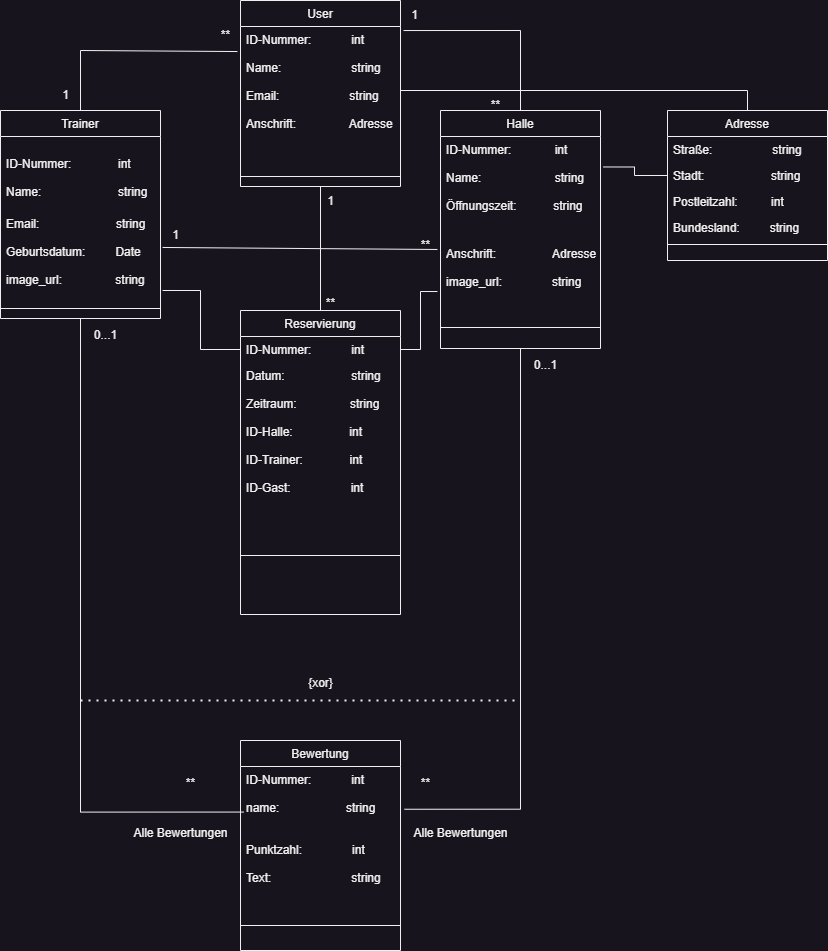

The diagram above was exported from draw.io. Its source (the exported page's mxGraphModel, read from the mxfile embedded in the PNG):
<mxGraphModel dx="1434" dy="844" grid="1" gridSize="10" guides="1" tooltips="1" connect="1" arrows="1" fold="1" page="1" pageScale="1" pageWidth="827" pageHeight="1169" math="0" shadow="0">
  <root>
    <mxCell id="WIyWlLk6GJQsqaUBKTNV-0" />
    <mxCell id="WIyWlLk6GJQsqaUBKTNV-1" parent="WIyWlLk6GJQsqaUBKTNV-0" />
    <mxCell id="zkfFHV4jXpPFQw0GAbJ--0" value="Halle" style="swimlane;fontStyle=0;align=center;verticalAlign=top;childLayout=stackLayout;horizontal=1;startSize=26;horizontalStack=0;resizeParent=1;resizeLast=0;collapsible=1;marginBottom=0;rounded=0;shadow=0;strokeWidth=1;" parent="WIyWlLk6GJQsqaUBKTNV-1" vertex="1">
      <mxGeometry x="440" y="150" width="160" height="238" as="geometry">
        <mxRectangle x="230" y="140" width="160" height="26" as="alternateBounds" />
      </mxGeometry>
    </mxCell>
    <mxCell id="zkfFHV4jXpPFQw0GAbJ--2" value="ID-Nummer:             int&#10;&#10;Name:                      string&#10;&#10;Öffnungszeit:           string&#10;&#10;&#10;" style="text;align=left;verticalAlign=top;spacingLeft=4;spacingRight=4;overflow=hidden;rotatable=0;points=[[0,0.5],[1,0.5]];portConstraint=eastwest;rounded=0;shadow=0;html=0;" parent="zkfFHV4jXpPFQw0GAbJ--0" vertex="1">
      <mxGeometry y="26" width="160" height="104" as="geometry" />
    </mxCell>
    <mxCell id="zkfFHV4jXpPFQw0GAbJ--5" value="Anschrift:                 Adresse&#10;&#10;image_url:               string" style="text;align=left;verticalAlign=top;spacingLeft=4;spacingRight=4;overflow=hidden;rotatable=0;points=[[0,0.5],[1,0.5]];portConstraint=eastwest;" parent="zkfFHV4jXpPFQw0GAbJ--0" vertex="1">
      <mxGeometry y="130" width="160" height="66" as="geometry" />
    </mxCell>
    <mxCell id="zkfFHV4jXpPFQw0GAbJ--4" value="" style="line;html=1;strokeWidth=1;align=left;verticalAlign=middle;spacingTop=-1;spacingLeft=3;spacingRight=3;rotatable=0;labelPosition=right;points=[];portConstraint=eastwest;" parent="zkfFHV4jXpPFQw0GAbJ--0" vertex="1">
      <mxGeometry y="196" width="160" height="42" as="geometry" />
    </mxCell>
    <mxCell id="pmF_sSyVfRtCo5sMsE6q-18" style="edgeStyle=orthogonalEdgeStyle;rounded=0;orthogonalLoop=1;jettySize=auto;html=1;entryX=0.5;entryY=0;entryDx=0;entryDy=0;endArrow=none;endFill=0;" parent="WIyWlLk6GJQsqaUBKTNV-1" source="zkfFHV4jXpPFQw0GAbJ--6" target="zkfFHV4jXpPFQw0GAbJ--17" edge="1">
      <mxGeometry relative="1" as="geometry">
        <Array as="points">
          <mxPoint x="747" y="130" />
        </Array>
      </mxGeometry>
    </mxCell>
    <mxCell id="SGc4ZQadHgqYDZFhqfuT-8" style="edgeStyle=orthogonalEdgeStyle;rounded=0;orthogonalLoop=1;jettySize=auto;html=1;entryX=0.55;entryY=0.003;entryDx=0;entryDy=0;endArrow=none;endFill=0;entryPerimeter=0;" parent="WIyWlLk6GJQsqaUBKTNV-1" source="zkfFHV4jXpPFQw0GAbJ--6" target="pmF_sSyVfRtCo5sMsE6q-24" edge="1">
      <mxGeometry relative="1" as="geometry">
        <Array as="points">
          <mxPoint x="320" y="351" />
        </Array>
      </mxGeometry>
    </mxCell>
    <mxCell id="zkfFHV4jXpPFQw0GAbJ--6" value="User" style="swimlane;fontStyle=0;align=center;verticalAlign=top;childLayout=stackLayout;horizontal=1;startSize=26;horizontalStack=0;resizeParent=1;resizeLast=0;collapsible=1;marginBottom=0;rounded=0;shadow=0;strokeWidth=1;" parent="WIyWlLk6GJQsqaUBKTNV-1" vertex="1">
      <mxGeometry x="240" y="40" width="160" height="186" as="geometry">
        <mxRectangle x="130" y="380" width="160" height="26" as="alternateBounds" />
      </mxGeometry>
    </mxCell>
    <mxCell id="zkfFHV4jXpPFQw0GAbJ--8" value="ID-Nummer:            int  &#10;&#10;Name:                     string&#10;&#10;Email:                     string&#10;&#10;" style="text;align=left;verticalAlign=top;spacingLeft=4;spacingRight=4;overflow=hidden;rotatable=0;points=[[0,0.5],[1,0.5]];portConstraint=eastwest;rounded=0;shadow=0;html=0;" parent="zkfFHV4jXpPFQw0GAbJ--6" vertex="1">
      <mxGeometry y="26" width="160" height="84" as="geometry" />
    </mxCell>
    <mxCell id="zkfFHV4jXpPFQw0GAbJ--10" value="Anschrift:                Adresse " style="text;align=left;verticalAlign=top;spacingLeft=4;spacingRight=4;overflow=hidden;rotatable=0;points=[[0,0.5],[1,0.5]];portConstraint=eastwest;fontStyle=0" parent="zkfFHV4jXpPFQw0GAbJ--6" vertex="1">
      <mxGeometry y="110" width="160" height="56" as="geometry" />
    </mxCell>
    <mxCell id="zkfFHV4jXpPFQw0GAbJ--9" value="" style="line;html=1;strokeWidth=1;align=left;verticalAlign=middle;spacingTop=-1;spacingLeft=3;spacingRight=3;rotatable=0;labelPosition=right;points=[];portConstraint=eastwest;" parent="zkfFHV4jXpPFQw0GAbJ--6" vertex="1">
      <mxGeometry y="166" width="160" height="20" as="geometry" />
    </mxCell>
    <mxCell id="zkfFHV4jXpPFQw0GAbJ--17" value="Adresse" style="swimlane;fontStyle=0;align=center;verticalAlign=top;childLayout=stackLayout;horizontal=1;startSize=26;horizontalStack=0;resizeParent=1;resizeLast=0;collapsible=1;marginBottom=0;rounded=0;shadow=0;strokeWidth=1;" parent="WIyWlLk6GJQsqaUBKTNV-1" vertex="1">
      <mxGeometry x="667" y="150" width="160" height="150" as="geometry">
        <mxRectangle x="550" y="140" width="160" height="26" as="alternateBounds" />
      </mxGeometry>
    </mxCell>
    <mxCell id="zkfFHV4jXpPFQw0GAbJ--18" value="Straße:                  string" style="text;align=left;verticalAlign=top;spacingLeft=4;spacingRight=4;overflow=hidden;rotatable=0;points=[[0,0.5],[1,0.5]];portConstraint=eastwest;" parent="zkfFHV4jXpPFQw0GAbJ--17" vertex="1">
      <mxGeometry y="26" width="160" height="26" as="geometry" />
    </mxCell>
    <mxCell id="zkfFHV4jXpPFQw0GAbJ--19" value="Stadt:                    string" style="text;align=left;verticalAlign=top;spacingLeft=4;spacingRight=4;overflow=hidden;rotatable=0;points=[[0,0.5],[1,0.5]];portConstraint=eastwest;rounded=0;shadow=0;html=0;" parent="zkfFHV4jXpPFQw0GAbJ--17" vertex="1">
      <mxGeometry y="52" width="160" height="26" as="geometry" />
    </mxCell>
    <mxCell id="zkfFHV4jXpPFQw0GAbJ--21" value="Postleitzahl:          int" style="text;align=left;verticalAlign=top;spacingLeft=4;spacingRight=4;overflow=hidden;rotatable=0;points=[[0,0.5],[1,0.5]];portConstraint=eastwest;rounded=0;shadow=0;html=0;" parent="zkfFHV4jXpPFQw0GAbJ--17" vertex="1">
      <mxGeometry y="78" width="160" height="26" as="geometry" />
    </mxCell>
    <mxCell id="zkfFHV4jXpPFQw0GAbJ--22" value="Bundesland:         string" style="text;align=left;verticalAlign=top;spacingLeft=4;spacingRight=4;overflow=hidden;rotatable=0;points=[[0,0.5],[1,0.5]];portConstraint=eastwest;rounded=0;shadow=0;html=0;" parent="zkfFHV4jXpPFQw0GAbJ--17" vertex="1">
      <mxGeometry y="104" width="160" height="26" as="geometry" />
    </mxCell>
    <mxCell id="zkfFHV4jXpPFQw0GAbJ--23" value="" style="line;html=1;strokeWidth=1;align=left;verticalAlign=middle;spacingTop=-1;spacingLeft=3;spacingRight=3;rotatable=0;labelPosition=right;points=[];portConstraint=eastwest;" parent="zkfFHV4jXpPFQw0GAbJ--17" vertex="1">
      <mxGeometry y="130" width="160" height="8" as="geometry" />
    </mxCell>
    <mxCell id="pmF_sSyVfRtCo5sMsE6q-10" value="Trainer" style="swimlane;fontStyle=0;align=center;verticalAlign=top;childLayout=stackLayout;horizontal=1;startSize=26;horizontalStack=0;resizeParent=1;resizeLast=0;collapsible=1;marginBottom=0;rounded=0;shadow=0;strokeWidth=1;" parent="WIyWlLk6GJQsqaUBKTNV-1" vertex="1">
      <mxGeometry y="150" width="160" height="208" as="geometry">
        <mxRectangle x="130" y="380" width="160" height="26" as="alternateBounds" />
      </mxGeometry>
    </mxCell>
    <mxCell id="pmF_sSyVfRtCo5sMsE6q-11" value="&#10;ID-Nummer:              int&#10;&#10;Name:                       string&#10;&#10;&#10;" style="text;align=left;verticalAlign=top;spacingLeft=4;spacingRight=4;overflow=hidden;rotatable=0;points=[[0,0.5],[1,0.5]];portConstraint=eastwest;" parent="pmF_sSyVfRtCo5sMsE6q-10" vertex="1">
      <mxGeometry y="26" width="160" height="74" as="geometry" />
    </mxCell>
    <mxCell id="pmF_sSyVfRtCo5sMsE6q-12" value="Email:                       string&#10;&#10;Geburtsdatum:         Date&#10;&#10;image_url:                string&#10;" style="text;align=left;verticalAlign=top;spacingLeft=4;spacingRight=4;overflow=hidden;rotatable=0;points=[[0,0.5],[1,0.5]];portConstraint=eastwest;rounded=0;shadow=0;html=0;" parent="pmF_sSyVfRtCo5sMsE6q-10" vertex="1">
      <mxGeometry y="100" width="160" height="88" as="geometry" />
    </mxCell>
    <mxCell id="pmF_sSyVfRtCo5sMsE6q-13" value="" style="line;html=1;strokeWidth=1;align=left;verticalAlign=middle;spacingTop=-1;spacingLeft=3;spacingRight=3;rotatable=0;labelPosition=right;points=[];portConstraint=eastwest;" parent="pmF_sSyVfRtCo5sMsE6q-10" vertex="1">
      <mxGeometry y="188" width="160" height="20" as="geometry" />
    </mxCell>
    <mxCell id="pmF_sSyVfRtCo5sMsE6q-24" value="Reservierung" style="swimlane;fontStyle=0;align=center;verticalAlign=top;childLayout=stackLayout;horizontal=1;startSize=26;horizontalStack=0;resizeParent=1;resizeLast=0;collapsible=1;marginBottom=0;rounded=0;shadow=0;strokeWidth=1;" parent="WIyWlLk6GJQsqaUBKTNV-1" vertex="1">
      <mxGeometry x="240" y="350" width="160" height="304" as="geometry">
        <mxRectangle x="130" y="380" width="160" height="26" as="alternateBounds" />
      </mxGeometry>
    </mxCell>
    <mxCell id="pmF_sSyVfRtCo5sMsE6q-25" value="ID-Nummer:            int" style="text;align=left;verticalAlign=top;spacingLeft=4;spacingRight=4;overflow=hidden;rotatable=0;points=[[0,0.5],[1,0.5]];portConstraint=eastwest;" parent="pmF_sSyVfRtCo5sMsE6q-24" vertex="1">
      <mxGeometry y="26" width="160" height="26" as="geometry" />
    </mxCell>
    <mxCell id="pmF_sSyVfRtCo5sMsE6q-26" value="Datum:                    string&#10;&#10;Zeitraum:                string&#10;&#10;ID-Halle:                 int&#10;&#10;ID-Trainer:              int&#10;&#10;ID-Gast:                  int" style="text;align=left;verticalAlign=top;spacingLeft=4;spacingRight=4;overflow=hidden;rotatable=0;points=[[0,0.5],[1,0.5]];portConstraint=eastwest;rounded=0;shadow=0;html=0;" parent="pmF_sSyVfRtCo5sMsE6q-24" vertex="1">
      <mxGeometry y="52" width="160" height="148" as="geometry" />
    </mxCell>
    <mxCell id="pmF_sSyVfRtCo5sMsE6q-27" value="" style="line;html=1;strokeWidth=1;align=left;verticalAlign=middle;spacingTop=-1;spacingLeft=3;spacingRight=3;rotatable=0;labelPosition=right;points=[];portConstraint=eastwest;" parent="pmF_sSyVfRtCo5sMsE6q-24" vertex="1">
      <mxGeometry y="200" width="160" height="90" as="geometry" />
    </mxCell>
    <mxCell id="qvO5_aTfBM72eq69uGLC-3" value="1" style="text;html=1;align=center;verticalAlign=middle;resizable=0;points=[];autosize=1;strokeColor=none;fillColor=none;" parent="WIyWlLk6GJQsqaUBKTNV-1" vertex="1">
      <mxGeometry x="50" y="120" width="30" height="30" as="geometry" />
    </mxCell>
    <mxCell id="qvO5_aTfBM72eq69uGLC-9" value="Bewertung" style="swimlane;fontStyle=0;align=center;verticalAlign=top;childLayout=stackLayout;horizontal=1;startSize=26;horizontalStack=0;resizeParent=1;resizeLast=0;collapsible=1;marginBottom=0;rounded=0;shadow=0;strokeWidth=1;" parent="WIyWlLk6GJQsqaUBKTNV-1" vertex="1">
      <mxGeometry x="240" y="780" width="160" height="210" as="geometry">
        <mxRectangle x="130" y="380" width="160" height="26" as="alternateBounds" />
      </mxGeometry>
    </mxCell>
    <mxCell id="qvO5_aTfBM72eq69uGLC-11" value="ID-Nummer:            int&#10;&#10;name:                    string&#10;&#10;&#10;Punktzahl:               int&#10;&#10;Text:                        string&#10;" style="text;align=left;verticalAlign=top;spacingLeft=4;spacingRight=4;overflow=hidden;rotatable=0;points=[[0,0.5],[1,0.5]];portConstraint=eastwest;rounded=0;shadow=0;html=0;" parent="qvO5_aTfBM72eq69uGLC-9" vertex="1">
      <mxGeometry y="26" width="160" height="134" as="geometry" />
    </mxCell>
    <mxCell id="qvO5_aTfBM72eq69uGLC-12" value="" style="line;html=1;strokeWidth=1;align=left;verticalAlign=middle;spacingTop=-1;spacingLeft=3;spacingRight=3;rotatable=0;labelPosition=right;points=[];portConstraint=eastwest;" parent="qvO5_aTfBM72eq69uGLC-9" vertex="1">
      <mxGeometry y="160" width="160" height="50" as="geometry" />
    </mxCell>
    <mxCell id="SGc4ZQadHgqYDZFhqfuT-7" style="edgeStyle=orthogonalEdgeStyle;rounded=0;orthogonalLoop=1;jettySize=auto;html=1;entryX=1.019;entryY=0.293;entryDx=0;entryDy=0;entryPerimeter=0;endArrow=none;endFill=0;" parent="WIyWlLk6GJQsqaUBKTNV-1" source="zkfFHV4jXpPFQw0GAbJ--19" target="zkfFHV4jXpPFQw0GAbJ--2" edge="1">
      <mxGeometry relative="1" as="geometry">
        <Array as="points">
          <mxPoint x="634" y="215" />
          <mxPoint x="634" y="207" />
        </Array>
      </mxGeometry>
    </mxCell>
    <mxCell id="SGc4ZQadHgqYDZFhqfuT-10" value="**" style="text;html=1;align=center;verticalAlign=middle;resizable=0;points=[];autosize=1;strokeColor=none;fillColor=none;" parent="WIyWlLk6GJQsqaUBKTNV-1" vertex="1">
      <mxGeometry x="315" y="328" width="30" height="30" as="geometry" />
    </mxCell>
    <mxCell id="SGc4ZQadHgqYDZFhqfuT-11" style="edgeStyle=orthogonalEdgeStyle;rounded=0;orthogonalLoop=1;jettySize=auto;html=1;entryX=1.013;entryY=0.909;entryDx=0;entryDy=0;entryPerimeter=0;endArrow=none;endFill=0;" parent="WIyWlLk6GJQsqaUBKTNV-1" source="pmF_sSyVfRtCo5sMsE6q-25" target="pmF_sSyVfRtCo5sMsE6q-12" edge="1">
      <mxGeometry relative="1" as="geometry" />
    </mxCell>
    <mxCell id="SGc4ZQadHgqYDZFhqfuT-12" style="edgeStyle=orthogonalEdgeStyle;rounded=0;orthogonalLoop=1;jettySize=auto;html=1;entryX=-0.019;entryY=0.773;entryDx=0;entryDy=0;entryPerimeter=0;endArrow=none;endFill=0;" parent="WIyWlLk6GJQsqaUBKTNV-1" source="pmF_sSyVfRtCo5sMsE6q-25" target="zkfFHV4jXpPFQw0GAbJ--5" edge="1">
      <mxGeometry relative="1" as="geometry" />
    </mxCell>
    <mxCell id="aJcMSssZuoDXMt2ELIzL-0" style="edgeStyle=orthogonalEdgeStyle;rounded=0;orthogonalLoop=1;jettySize=auto;html=1;entryX=0.019;entryY=0.34;entryDx=0;entryDy=0;entryPerimeter=0;endArrow=none;endFill=0;" parent="WIyWlLk6GJQsqaUBKTNV-1" source="pmF_sSyVfRtCo5sMsE6q-10" target="qvO5_aTfBM72eq69uGLC-11" edge="1">
      <mxGeometry relative="1" as="geometry" />
    </mxCell>
    <mxCell id="aJcMSssZuoDXMt2ELIzL-1" style="edgeStyle=orthogonalEdgeStyle;rounded=0;orthogonalLoop=1;jettySize=auto;html=1;entryX=1.025;entryY=0.319;entryDx=0;entryDy=0;entryPerimeter=0;endArrow=none;endFill=0;" parent="WIyWlLk6GJQsqaUBKTNV-1" source="zkfFHV4jXpPFQw0GAbJ--0" target="qvO5_aTfBM72eq69uGLC-11" edge="1">
      <mxGeometry relative="1" as="geometry" />
    </mxCell>
    <mxCell id="aJcMSssZuoDXMt2ELIzL-2" value="" style="endArrow=none;dashed=1;html=1;dashPattern=1 3;strokeWidth=2;rounded=0;" parent="WIyWlLk6GJQsqaUBKTNV-1" edge="1">
      <mxGeometry width="50" height="50" relative="1" as="geometry">
        <mxPoint x="80" y="740" as="sourcePoint" />
        <mxPoint x="520" y="740" as="targetPoint" />
      </mxGeometry>
    </mxCell>
    <mxCell id="aJcMSssZuoDXMt2ELIzL-3" value="{xor}" style="text;html=1;align=center;verticalAlign=middle;resizable=0;points=[];autosize=1;strokeColor=none;fillColor=none;" parent="WIyWlLk6GJQsqaUBKTNV-1" vertex="1">
      <mxGeometry x="295" y="708" width="50" height="30" as="geometry" />
    </mxCell>
    <mxCell id="aJcMSssZuoDXMt2ELIzL-4" value="0...1" style="text;html=1;align=center;verticalAlign=middle;resizable=0;points=[];autosize=1;strokeColor=none;fillColor=none;" parent="WIyWlLk6GJQsqaUBKTNV-1" vertex="1">
      <mxGeometry x="80" y="360" width="50" height="30" as="geometry" />
    </mxCell>
    <mxCell id="aJcMSssZuoDXMt2ELIzL-5" value="**" style="text;html=1;align=center;verticalAlign=middle;resizable=0;points=[];autosize=1;strokeColor=none;fillColor=none;" parent="WIyWlLk6GJQsqaUBKTNV-1" vertex="1">
      <mxGeometry x="175" y="808" width="30" height="30" as="geometry" />
    </mxCell>
    <mxCell id="aJcMSssZuoDXMt2ELIzL-6" value="**" style="text;html=1;align=center;verticalAlign=middle;resizable=0;points=[];autosize=1;strokeColor=none;fillColor=none;" parent="WIyWlLk6GJQsqaUBKTNV-1" vertex="1">
      <mxGeometry x="410" y="808" width="30" height="30" as="geometry" />
    </mxCell>
    <mxCell id="aJcMSssZuoDXMt2ELIzL-8" value="" style="endArrow=none;html=1;rounded=0;entryX=-0.019;entryY=0.298;entryDx=0;entryDy=0;entryPerimeter=0;exitX=0.5;exitY=0;exitDx=0;exitDy=0;" parent="WIyWlLk6GJQsqaUBKTNV-1" source="pmF_sSyVfRtCo5sMsE6q-10" target="zkfFHV4jXpPFQw0GAbJ--8" edge="1">
      <mxGeometry width="50" height="50" relative="1" as="geometry">
        <mxPoint x="390" y="350" as="sourcePoint" />
        <mxPoint x="440" y="300" as="targetPoint" />
        <Array as="points">
          <mxPoint x="80" y="90" />
        </Array>
      </mxGeometry>
    </mxCell>
    <mxCell id="aJcMSssZuoDXMt2ELIzL-9" value="**" style="text;html=1;align=center;verticalAlign=middle;resizable=0;points=[];autosize=1;strokeColor=none;fillColor=none;" parent="WIyWlLk6GJQsqaUBKTNV-1" vertex="1">
      <mxGeometry x="210" y="60" width="30" height="30" as="geometry" />
    </mxCell>
    <mxCell id="aJcMSssZuoDXMt2ELIzL-12" value="Alle Bewertungen" style="text;html=1;align=center;verticalAlign=middle;resizable=0;points=[];autosize=1;strokeColor=none;fillColor=none;" parent="WIyWlLk6GJQsqaUBKTNV-1" vertex="1">
      <mxGeometry x="120" y="858" width="120" height="30" as="geometry" />
    </mxCell>
    <mxCell id="aJcMSssZuoDXMt2ELIzL-13" value="Alle Bewertungen" style="text;html=1;align=center;verticalAlign=middle;resizable=0;points=[];autosize=1;strokeColor=none;fillColor=none;" parent="WIyWlLk6GJQsqaUBKTNV-1" vertex="1">
      <mxGeometry x="400" y="858" width="120" height="30" as="geometry" />
    </mxCell>
    <mxCell id="aJcMSssZuoDXMt2ELIzL-14" value="1" style="text;html=1;align=center;verticalAlign=middle;resizable=0;points=[];autosize=1;strokeColor=none;fillColor=none;" parent="WIyWlLk6GJQsqaUBKTNV-1" vertex="1">
      <mxGeometry x="315" y="226" width="30" height="30" as="geometry" />
    </mxCell>
    <mxCell id="aJcMSssZuoDXMt2ELIzL-15" value="" style="endArrow=none;html=1;rounded=0;exitX=1.019;exitY=0.048;exitDx=0;exitDy=0;exitPerimeter=0;entryX=0.5;entryY=0;entryDx=0;entryDy=0;" parent="WIyWlLk6GJQsqaUBKTNV-1" source="zkfFHV4jXpPFQw0GAbJ--8" target="zkfFHV4jXpPFQw0GAbJ--0" edge="1">
      <mxGeometry width="50" height="50" relative="1" as="geometry">
        <mxPoint x="420" y="370" as="sourcePoint" />
        <mxPoint x="520" y="70" as="targetPoint" />
        <Array as="points">
          <mxPoint x="520" y="70" />
        </Array>
      </mxGeometry>
    </mxCell>
    <mxCell id="aJcMSssZuoDXMt2ELIzL-16" value="**" style="text;html=1;align=center;verticalAlign=middle;resizable=0;points=[];autosize=1;strokeColor=none;fillColor=none;" parent="WIyWlLk6GJQsqaUBKTNV-1" vertex="1">
      <mxGeometry x="480" y="130" width="30" height="30" as="geometry" />
    </mxCell>
    <mxCell id="aJcMSssZuoDXMt2ELIzL-18" value="1" style="text;html=1;align=center;verticalAlign=middle;resizable=0;points=[];autosize=1;strokeColor=none;fillColor=none;" parent="WIyWlLk6GJQsqaUBKTNV-1" vertex="1">
      <mxGeometry x="399" y="40" width="30" height="30" as="geometry" />
    </mxCell>
    <mxCell id="aJcMSssZuoDXMt2ELIzL-20" value="" style="endArrow=none;html=1;rounded=0;exitX=1.013;exitY=0.42;exitDx=0;exitDy=0;exitPerimeter=0;entryX=-0.019;entryY=0.136;entryDx=0;entryDy=0;entryPerimeter=0;" parent="WIyWlLk6GJQsqaUBKTNV-1" source="pmF_sSyVfRtCo5sMsE6q-12" target="zkfFHV4jXpPFQw0GAbJ--5" edge="1">
      <mxGeometry width="50" height="50" relative="1" as="geometry">
        <mxPoint x="460" y="420" as="sourcePoint" />
        <mxPoint x="510" y="370" as="targetPoint" />
      </mxGeometry>
    </mxCell>
    <mxCell id="aJcMSssZuoDXMt2ELIzL-21" value="1" style="text;html=1;align=center;verticalAlign=middle;resizable=0;points=[];autosize=1;strokeColor=none;fillColor=none;" parent="WIyWlLk6GJQsqaUBKTNV-1" vertex="1">
      <mxGeometry x="160" y="260" width="30" height="30" as="geometry" />
    </mxCell>
    <mxCell id="aJcMSssZuoDXMt2ELIzL-22" value="**" style="text;html=1;align=center;verticalAlign=middle;resizable=0;points=[];autosize=1;strokeColor=none;fillColor=none;" parent="WIyWlLk6GJQsqaUBKTNV-1" vertex="1">
      <mxGeometry x="410" y="270" width="30" height="30" as="geometry" />
    </mxCell>
    <mxCell id="aJcMSssZuoDXMt2ELIzL-23" value="0...1" style="text;html=1;align=center;verticalAlign=middle;resizable=0;points=[];autosize=1;strokeColor=none;fillColor=none;" parent="WIyWlLk6GJQsqaUBKTNV-1" vertex="1">
      <mxGeometry x="520" y="390" width="50" height="30" as="geometry" />
    </mxCell>
  </root>
</mxGraphModel>